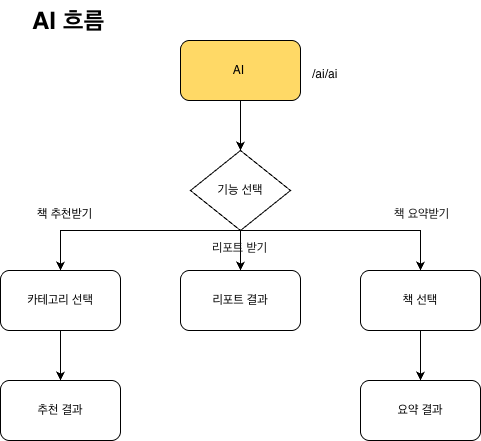

The diagram above was exported from draw.io. Its source (the exported page's mxGraphModel, read from the mxfile embedded in the PNG):
<mxGraphModel dx="909" dy="770" grid="1" gridSize="10" guides="1" tooltips="1" connect="1" arrows="1" fold="1" page="1" pageScale="1" pageWidth="827" pageHeight="1169" math="0" shadow="0" adaptiveColors="none">
  <root>
    <mxCell id="0" />
    <mxCell id="1" parent="0" />
    <mxCell id="2" connectable="0" parent="1" style="group" value="" vertex="1">
      <mxGeometry height="440" width="480" x="90" y="2040" as="geometry" />
    </mxCell>
    <mxCell id="3" parent="2" style="text;html=1;whiteSpace=wrap;overflow=hidden;rounded=0;" value="&lt;h1 style=&quot;margin-top: 0px;&quot;&gt;AI 흐름&lt;/h1&gt;" vertex="1">
      <mxGeometry height="40" width="130" x="30" as="geometry" />
    </mxCell>
    <mxCell id="4" edge="1" parent="2" source="5" style="edgeStyle=orthogonalEdgeStyle;rounded=0;orthogonalLoop=1;jettySize=auto;html=1;entryX=0.5;entryY=0;entryDx=0;entryDy=0;" target="14">
      <mxGeometry relative="1" as="geometry" />
    </mxCell>
    <mxCell id="5" parent="2" style="rounded=1;whiteSpace=wrap;html=1;fillColor=light-dark(#FFD966,#FFD966);" value="AI&amp;nbsp;" vertex="1">
      <mxGeometry height="60" width="120" x="180" y="40" as="geometry" />
    </mxCell>
    <mxCell id="6" edge="1" parent="2" source="7" style="edgeStyle=orthogonalEdgeStyle;rounded=0;orthogonalLoop=1;jettySize=auto;html=1;entryX=0.5;entryY=0;entryDx=0;entryDy=0;" target="18">
      <mxGeometry relative="1" as="geometry" />
    </mxCell>
    <mxCell id="7" parent="2" style="rounded=1;whiteSpace=wrap;html=1;fillColor=light-dark(#FFFFFF,#4D4D4D);gradientColor=none;" value="카테고리 선택" vertex="1">
      <mxGeometry height="60" width="120" y="270" as="geometry" />
    </mxCell>
    <mxCell id="8" parent="2" style="rounded=1;whiteSpace=wrap;html=1;fillColor=light-dark(#FFFFFF,#4D4D4D);" value="리포트 결과" vertex="1">
      <mxGeometry height="60" width="120" x="180" y="270" as="geometry" />
    </mxCell>
    <mxCell id="9" edge="1" parent="2" source="10" style="edgeStyle=orthogonalEdgeStyle;rounded=0;orthogonalLoop=1;jettySize=auto;html=1;entryX=0.5;entryY=0;entryDx=0;entryDy=0;" target="19">
      <mxGeometry relative="1" as="geometry" />
    </mxCell>
    <mxCell id="10" parent="2" style="rounded=1;whiteSpace=wrap;html=1;fillColor=light-dark(#FFFFFF,#4D4D4D);" value="책 선택" vertex="1">
      <mxGeometry height="60" width="120" x="360" y="270" as="geometry" />
    </mxCell>
    <mxCell id="11" edge="1" parent="2" source="16" style="edgeStyle=orthogonalEdgeStyle;rounded=0;orthogonalLoop=1;jettySize=auto;html=1;entryX=0.5;entryY=0;entryDx=0;entryDy=0;exitX=0.5;exitY=0;exitDx=0;exitDy=0;" target="7">
      <mxGeometry relative="1" as="geometry">
        <Array as="points">
          <mxPoint x="60" y="230" />
        </Array>
      </mxGeometry>
    </mxCell>
    <mxCell id="12" edge="1" parent="2" source="14" style="edgeStyle=orthogonalEdgeStyle;rounded=0;orthogonalLoop=1;jettySize=auto;html=1;entryX=0.5;entryY=0;entryDx=0;entryDy=0;" target="8">
      <mxGeometry relative="1" as="geometry" />
    </mxCell>
    <mxCell id="13" edge="1" parent="2" source="16" style="edgeStyle=orthogonalEdgeStyle;rounded=0;orthogonalLoop=1;jettySize=auto;html=1;entryX=0.5;entryY=0;entryDx=0;entryDy=0;exitX=0.5;exitY=0;exitDx=0;exitDy=0;" target="10">
      <mxGeometry relative="1" as="geometry">
        <Array as="points">
          <mxPoint x="420" y="230" />
        </Array>
      </mxGeometry>
    </mxCell>
    <mxCell id="14" parent="2" style="rhombus;whiteSpace=wrap;html=1;" value="기능 선택" vertex="1">
      <mxGeometry height="80" width="100" x="190" y="150" as="geometry" />
    </mxCell>
    <mxCell id="15" parent="2" style="text;whiteSpace=wrap;html=1;" value="&lt;font style=&quot;color: light-dark(rgb(0, 0, 0), rgb(255, 255, 255));&quot;&gt;책 추천받기&lt;/font&gt;" vertex="1">
      <mxGeometry height="20" width="60" x="35" y="200" as="geometry" />
    </mxCell>
    <mxCell id="16" parent="2" style="text;whiteSpace=wrap;html=1;" value="&lt;font color=&quot;#121212&quot;&gt;&lt;span&gt;리포트 받기&lt;/span&gt;&lt;/font&gt;" vertex="1">
      <mxGeometry height="30" width="60" x="210" y="234" as="geometry" />
    </mxCell>
    <mxCell id="17" parent="2" style="text;whiteSpace=wrap;html=1;" value="&lt;font color=&quot;#121212&quot;&gt;&lt;span&gt;책 요약받기&lt;/span&gt;&lt;/font&gt;" vertex="1">
      <mxGeometry height="30" width="60" x="392" y="200" as="geometry" />
    </mxCell>
    <mxCell id="18" parent="2" style="rounded=1;whiteSpace=wrap;html=1;fillColor=light-dark(#FFFFFF,#FFFFFF);" value="추천 결과" vertex="1">
      <mxGeometry height="60" width="120" y="380" as="geometry" />
    </mxCell>
    <mxCell id="19" parent="2" style="rounded=1;whiteSpace=wrap;html=1;fillColor=light-dark(#FFFFFF,#FFFFFF);" value="요약 결과" vertex="1">
      <mxGeometry height="60" width="120" x="360" y="380" as="geometry" />
    </mxCell>
    <mxCell id="20" parent="2" style="text;whiteSpace=wrap;" value="/ai/ai" vertex="1">
      <mxGeometry height="20" width="140" x="310" y="60" as="geometry" />
    </mxCell>
  </root>
</mxGraphModel>